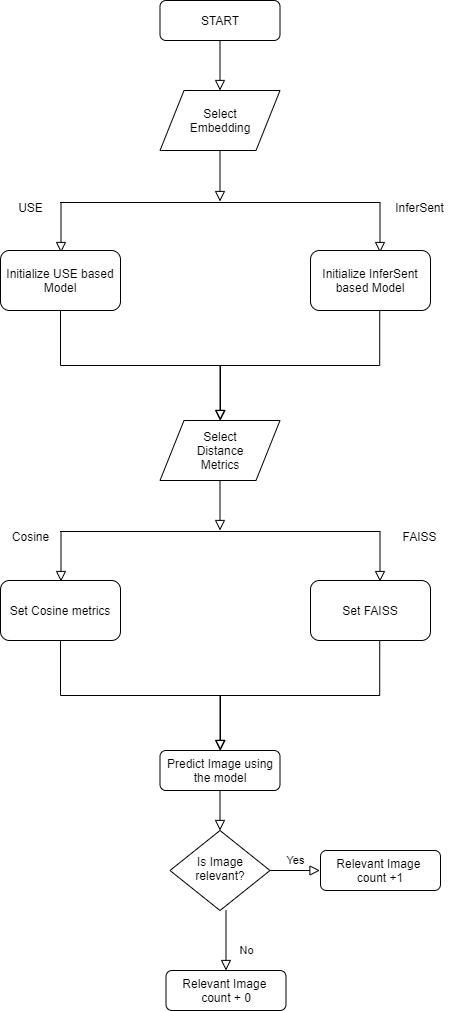

The diagram above was exported from draw.io. Its source (the exported page's mxGraphModel, read from the mxfile embedded in the PNG):
<mxGraphModel dx="1038" dy="1700" grid="1" gridSize="10" guides="1" tooltips="1" connect="1" arrows="1" fold="1" page="1" pageScale="1" pageWidth="827" pageHeight="1169" math="0" shadow="0">
  <root>
    <mxCell id="WIyWlLk6GJQsqaUBKTNV-0" />
    <mxCell id="WIyWlLk6GJQsqaUBKTNV-1" parent="WIyWlLk6GJQsqaUBKTNV-0" />
    <mxCell id="WIyWlLk6GJQsqaUBKTNV-2" value="" style="rounded=0;html=1;jettySize=auto;orthogonalLoop=1;fontSize=11;endArrow=block;endFill=0;endSize=8;strokeWidth=1;shadow=0;labelBackgroundColor=none;edgeStyle=orthogonalEdgeStyle;" parent="WIyWlLk6GJQsqaUBKTNV-1" edge="1">
      <mxGeometry relative="1" as="geometry">
        <mxPoint x="389.5" y="-39" as="sourcePoint" />
        <mxPoint x="389.5" y="11" as="targetPoint" />
      </mxGeometry>
    </mxCell>
    <mxCell id="WIyWlLk6GJQsqaUBKTNV-9" value="Yes" style="edgeStyle=orthogonalEdgeStyle;rounded=0;html=1;jettySize=auto;orthogonalLoop=1;fontSize=11;endArrow=block;endFill=0;endSize=8;strokeWidth=1;shadow=0;labelBackgroundColor=none;" parent="WIyWlLk6GJQsqaUBKTNV-1" source="WIyWlLk6GJQsqaUBKTNV-10" edge="1">
      <mxGeometry y="10" relative="1" as="geometry">
        <mxPoint as="offset" />
        <mxPoint x="489.5" y="680" as="targetPoint" />
      </mxGeometry>
    </mxCell>
    <mxCell id="WIyWlLk6GJQsqaUBKTNV-10" value="Is Image relevant?" style="rhombus;whiteSpace=wrap;html=1;shadow=0;fontFamily=Helvetica;fontSize=12;align=center;strokeWidth=1;spacing=6;spacingTop=-4;" parent="WIyWlLk6GJQsqaUBKTNV-1" vertex="1">
      <mxGeometry x="339.5" y="640" width="100" height="80" as="geometry" />
    </mxCell>
    <mxCell id="f1MVFcH1I-lLffYWnCRV-1" value="" style="rounded=0;html=1;jettySize=auto;orthogonalLoop=1;fontSize=11;endArrow=block;endFill=0;endSize=8;strokeWidth=1;shadow=0;labelBackgroundColor=none;edgeStyle=orthogonalEdgeStyle;" edge="1" parent="WIyWlLk6GJQsqaUBKTNV-1" source="f1MVFcH1I-lLffYWnCRV-2">
      <mxGeometry relative="1" as="geometry">
        <mxPoint x="389.5" y="-100" as="targetPoint" />
      </mxGeometry>
    </mxCell>
    <mxCell id="f1MVFcH1I-lLffYWnCRV-2" value="START" style="rounded=1;whiteSpace=wrap;html=1;fontSize=12;glass=0;strokeWidth=1;shadow=0;" vertex="1" parent="WIyWlLk6GJQsqaUBKTNV-1">
      <mxGeometry x="329.5" y="-190" width="120" height="40" as="geometry" />
    </mxCell>
    <mxCell id="f1MVFcH1I-lLffYWnCRV-19" value="Select&lt;br&gt;Embedding" style="shape=parallelogram;perimeter=parallelogramPerimeter;whiteSpace=wrap;html=1;" vertex="1" parent="WIyWlLk6GJQsqaUBKTNV-1">
      <mxGeometry x="329.5" y="-100" width="120" height="60" as="geometry" />
    </mxCell>
    <mxCell id="f1MVFcH1I-lLffYWnCRV-22" value="" style="endArrow=none;html=1;" edge="1" parent="WIyWlLk6GJQsqaUBKTNV-1">
      <mxGeometry width="50" height="50" relative="1" as="geometry">
        <mxPoint x="229.5" y="12" as="sourcePoint" />
        <mxPoint x="549.5" y="12" as="targetPoint" />
      </mxGeometry>
    </mxCell>
    <mxCell id="f1MVFcH1I-lLffYWnCRV-23" value="" style="rounded=0;html=1;jettySize=auto;orthogonalLoop=1;fontSize=11;endArrow=block;endFill=0;endSize=8;strokeWidth=1;shadow=0;labelBackgroundColor=none;edgeStyle=orthogonalEdgeStyle;" edge="1" parent="WIyWlLk6GJQsqaUBKTNV-1">
      <mxGeometry relative="1" as="geometry">
        <mxPoint x="230.5" y="12" as="sourcePoint" />
        <mxPoint x="230.5" y="62" as="targetPoint" />
      </mxGeometry>
    </mxCell>
    <mxCell id="f1MVFcH1I-lLffYWnCRV-24" value="" style="rounded=0;html=1;jettySize=auto;orthogonalLoop=1;fontSize=11;endArrow=block;endFill=0;endSize=8;strokeWidth=1;shadow=0;labelBackgroundColor=none;edgeStyle=orthogonalEdgeStyle;" edge="1" parent="WIyWlLk6GJQsqaUBKTNV-1">
      <mxGeometry relative="1" as="geometry">
        <mxPoint x="549.5" y="12" as="sourcePoint" />
        <mxPoint x="549.5" y="62" as="targetPoint" />
      </mxGeometry>
    </mxCell>
    <mxCell id="f1MVFcH1I-lLffYWnCRV-25" value="USE" style="text;html=1;align=center;verticalAlign=middle;resizable=0;points=[];autosize=1;" vertex="1" parent="WIyWlLk6GJQsqaUBKTNV-1">
      <mxGeometry x="180" y="7" width="40" height="20" as="geometry" />
    </mxCell>
    <mxCell id="f1MVFcH1I-lLffYWnCRV-26" value="InferSent" style="text;html=1;align=center;verticalAlign=middle;resizable=0;points=[];autosize=1;" vertex="1" parent="WIyWlLk6GJQsqaUBKTNV-1">
      <mxGeometry x="559" y="7" width="60" height="20" as="geometry" />
    </mxCell>
    <mxCell id="f1MVFcH1I-lLffYWnCRV-27" value="Initialize USE based Model" style="rounded=1;whiteSpace=wrap;html=1;" vertex="1" parent="WIyWlLk6GJQsqaUBKTNV-1">
      <mxGeometry x="170" y="60" width="120" height="60" as="geometry" />
    </mxCell>
    <mxCell id="f1MVFcH1I-lLffYWnCRV-28" value="&lt;span&gt;Initialize InferSent based Model&lt;/span&gt;" style="rounded=1;whiteSpace=wrap;html=1;" vertex="1" parent="WIyWlLk6GJQsqaUBKTNV-1">
      <mxGeometry x="480" y="60" width="120" height="60" as="geometry" />
    </mxCell>
    <mxCell id="f1MVFcH1I-lLffYWnCRV-31" value="" style="rounded=0;html=1;jettySize=auto;orthogonalLoop=1;fontSize=11;endArrow=block;endFill=0;endSize=8;strokeWidth=1;shadow=0;labelBackgroundColor=none;edgeStyle=orthogonalEdgeStyle;exitX=0.5;exitY=1;exitDx=0;exitDy=0;" edge="1" parent="WIyWlLk6GJQsqaUBKTNV-1" source="f1MVFcH1I-lLffYWnCRV-27">
      <mxGeometry relative="1" as="geometry">
        <mxPoint x="240.5" y="22" as="sourcePoint" />
        <mxPoint x="390" y="230" as="targetPoint" />
      </mxGeometry>
    </mxCell>
    <mxCell id="f1MVFcH1I-lLffYWnCRV-32" value="" style="rounded=0;html=1;jettySize=auto;orthogonalLoop=1;fontSize=11;endArrow=block;endFill=0;endSize=8;strokeWidth=1;shadow=0;labelBackgroundColor=none;edgeStyle=orthogonalEdgeStyle;exitX=0.577;exitY=1.007;exitDx=0;exitDy=0;exitPerimeter=0;entryX=0.5;entryY=0;entryDx=0;entryDy=0;" edge="1" parent="WIyWlLk6GJQsqaUBKTNV-1" source="f1MVFcH1I-lLffYWnCRV-28" target="f1MVFcH1I-lLffYWnCRV-33">
      <mxGeometry relative="1" as="geometry">
        <mxPoint x="240" y="130" as="sourcePoint" />
        <mxPoint x="410" y="230" as="targetPoint" />
      </mxGeometry>
    </mxCell>
    <mxCell id="f1MVFcH1I-lLffYWnCRV-33" value="Select&lt;br&gt;Distance&lt;br&gt;Metrics" style="shape=parallelogram;perimeter=parallelogramPerimeter;whiteSpace=wrap;html=1;" vertex="1" parent="WIyWlLk6GJQsqaUBKTNV-1">
      <mxGeometry x="329.5" y="230" width="120" height="60" as="geometry" />
    </mxCell>
    <mxCell id="f1MVFcH1I-lLffYWnCRV-34" value="" style="rounded=0;html=1;jettySize=auto;orthogonalLoop=1;fontSize=11;endArrow=block;endFill=0;endSize=8;strokeWidth=1;shadow=0;labelBackgroundColor=none;edgeStyle=orthogonalEdgeStyle;" edge="1" parent="WIyWlLk6GJQsqaUBKTNV-1">
      <mxGeometry relative="1" as="geometry">
        <mxPoint x="389.5" y="290" as="sourcePoint" />
        <mxPoint x="389.5" y="340" as="targetPoint" />
      </mxGeometry>
    </mxCell>
    <mxCell id="f1MVFcH1I-lLffYWnCRV-35" value="" style="endArrow=none;html=1;" edge="1" parent="WIyWlLk6GJQsqaUBKTNV-1">
      <mxGeometry width="50" height="50" relative="1" as="geometry">
        <mxPoint x="229.5" y="341" as="sourcePoint" />
        <mxPoint x="549.5" y="341" as="targetPoint" />
      </mxGeometry>
    </mxCell>
    <mxCell id="f1MVFcH1I-lLffYWnCRV-36" value="" style="rounded=0;html=1;jettySize=auto;orthogonalLoop=1;fontSize=11;endArrow=block;endFill=0;endSize=8;strokeWidth=1;shadow=0;labelBackgroundColor=none;edgeStyle=orthogonalEdgeStyle;" edge="1" parent="WIyWlLk6GJQsqaUBKTNV-1">
      <mxGeometry relative="1" as="geometry">
        <mxPoint x="230.5" y="341" as="sourcePoint" />
        <mxPoint x="230.5" y="391" as="targetPoint" />
      </mxGeometry>
    </mxCell>
    <mxCell id="f1MVFcH1I-lLffYWnCRV-37" value="" style="rounded=0;html=1;jettySize=auto;orthogonalLoop=1;fontSize=11;endArrow=block;endFill=0;endSize=8;strokeWidth=1;shadow=0;labelBackgroundColor=none;edgeStyle=orthogonalEdgeStyle;" edge="1" parent="WIyWlLk6GJQsqaUBKTNV-1">
      <mxGeometry relative="1" as="geometry">
        <mxPoint x="549.5" y="341" as="sourcePoint" />
        <mxPoint x="549.5" y="391" as="targetPoint" />
      </mxGeometry>
    </mxCell>
    <mxCell id="f1MVFcH1I-lLffYWnCRV-38" value="Cosine" style="text;html=1;align=center;verticalAlign=middle;resizable=0;points=[];autosize=1;" vertex="1" parent="WIyWlLk6GJQsqaUBKTNV-1">
      <mxGeometry x="175" y="336" width="50" height="20" as="geometry" />
    </mxCell>
    <mxCell id="f1MVFcH1I-lLffYWnCRV-39" value="FAISS" style="text;html=1;align=center;verticalAlign=middle;resizable=0;points=[];autosize=1;" vertex="1" parent="WIyWlLk6GJQsqaUBKTNV-1">
      <mxGeometry x="564" y="336" width="50" height="20" as="geometry" />
    </mxCell>
    <mxCell id="f1MVFcH1I-lLffYWnCRV-40" value="Set Cosine metrics" style="rounded=1;whiteSpace=wrap;html=1;" vertex="1" parent="WIyWlLk6GJQsqaUBKTNV-1">
      <mxGeometry x="170" y="390" width="120" height="60" as="geometry" />
    </mxCell>
    <mxCell id="f1MVFcH1I-lLffYWnCRV-41" value="&lt;span&gt;Set FAISS&lt;/span&gt;" style="rounded=1;whiteSpace=wrap;html=1;" vertex="1" parent="WIyWlLk6GJQsqaUBKTNV-1">
      <mxGeometry x="480" y="390" width="120" height="60" as="geometry" />
    </mxCell>
    <mxCell id="f1MVFcH1I-lLffYWnCRV-42" value="" style="rounded=0;html=1;jettySize=auto;orthogonalLoop=1;fontSize=11;endArrow=block;endFill=0;endSize=8;strokeWidth=1;shadow=0;labelBackgroundColor=none;edgeStyle=orthogonalEdgeStyle;exitX=0.5;exitY=1;exitDx=0;exitDy=0;" edge="1" parent="WIyWlLk6GJQsqaUBKTNV-1" source="f1MVFcH1I-lLffYWnCRV-40">
      <mxGeometry relative="1" as="geometry">
        <mxPoint x="240.5" y="352" as="sourcePoint" />
        <mxPoint x="390" y="560" as="targetPoint" />
      </mxGeometry>
    </mxCell>
    <mxCell id="f1MVFcH1I-lLffYWnCRV-43" value="" style="rounded=0;html=1;jettySize=auto;orthogonalLoop=1;fontSize=11;endArrow=block;endFill=0;endSize=8;strokeWidth=1;shadow=0;labelBackgroundColor=none;edgeStyle=orthogonalEdgeStyle;exitX=0.577;exitY=1.007;exitDx=0;exitDy=0;exitPerimeter=0;entryX=0.5;entryY=0;entryDx=0;entryDy=0;" edge="1" parent="WIyWlLk6GJQsqaUBKTNV-1" source="f1MVFcH1I-lLffYWnCRV-41">
      <mxGeometry relative="1" as="geometry">
        <mxPoint x="240" y="460" as="sourcePoint" />
        <mxPoint x="389.5" y="560" as="targetPoint" />
      </mxGeometry>
    </mxCell>
    <mxCell id="f1MVFcH1I-lLffYWnCRV-44" value="Predict Image using the model" style="rounded=1;whiteSpace=wrap;html=1;fontSize=12;glass=0;strokeWidth=1;shadow=0;" vertex="1" parent="WIyWlLk6GJQsqaUBKTNV-1">
      <mxGeometry x="329.5" y="560" width="120" height="40" as="geometry" />
    </mxCell>
    <mxCell id="f1MVFcH1I-lLffYWnCRV-47" value="" style="rounded=0;html=1;jettySize=auto;orthogonalLoop=1;fontSize=11;endArrow=block;endFill=0;endSize=8;strokeWidth=1;shadow=0;labelBackgroundColor=none;edgeStyle=orthogonalEdgeStyle;exitX=0.5;exitY=1;exitDx=0;exitDy=0;entryX=0.5;entryY=0;entryDx=0;entryDy=0;" edge="1" parent="WIyWlLk6GJQsqaUBKTNV-1" source="f1MVFcH1I-lLffYWnCRV-44" target="WIyWlLk6GJQsqaUBKTNV-10">
      <mxGeometry relative="1" as="geometry">
        <mxPoint x="500" y="550" as="sourcePoint" />
        <mxPoint x="490" y="620.7999267578125" as="targetPoint" />
      </mxGeometry>
    </mxCell>
    <mxCell id="f1MVFcH1I-lLffYWnCRV-48" value="No" style="rounded=0;html=1;jettySize=auto;orthogonalLoop=1;fontSize=11;endArrow=block;endFill=0;endSize=8;strokeWidth=1;shadow=0;labelBackgroundColor=none;edgeStyle=orthogonalEdgeStyle;" edge="1" parent="WIyWlLk6GJQsqaUBKTNV-1" target="f1MVFcH1I-lLffYWnCRV-49">
      <mxGeometry x="0.3333" y="20" relative="1" as="geometry">
        <mxPoint as="offset" />
        <mxPoint x="395.5" y="720" as="sourcePoint" />
      </mxGeometry>
    </mxCell>
    <mxCell id="f1MVFcH1I-lLffYWnCRV-49" value="Relevant Image &lt;br&gt;count + 0" style="rounded=1;whiteSpace=wrap;html=1;fontSize=12;glass=0;strokeWidth=1;shadow=0;" vertex="1" parent="WIyWlLk6GJQsqaUBKTNV-1">
      <mxGeometry x="335.5" y="780" width="120" height="40" as="geometry" />
    </mxCell>
    <mxCell id="f1MVFcH1I-lLffYWnCRV-50" value="Relevant Image &lt;br&gt;count +1" style="rounded=1;whiteSpace=wrap;html=1;fontSize=12;glass=0;strokeWidth=1;shadow=0;" vertex="1" parent="WIyWlLk6GJQsqaUBKTNV-1">
      <mxGeometry x="490" y="660" width="120" height="40" as="geometry" />
    </mxCell>
  </root>
</mxGraphModel>